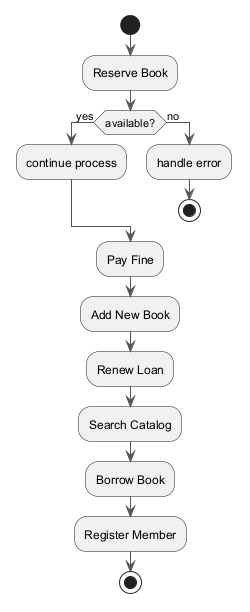

The diagram above was rendered by PlantUML. Its source (embedded in the PNG):
@startuml
skinparam backgroundColor #FFFFFF
skinparam classBackgroundColor #F1F8E9
skinparam classBorderColor #33691E
skinparam ArrowColor #555555
start
:Reserve Book;
if (available?) then (yes)
:continue process;
else (no)
:handle error;
stop
endif
:Pay Fine;
:Add New Book;
:Renew Loan;
:Search Catalog;
:Borrow Book;
:Register Member;
stop
@enduml